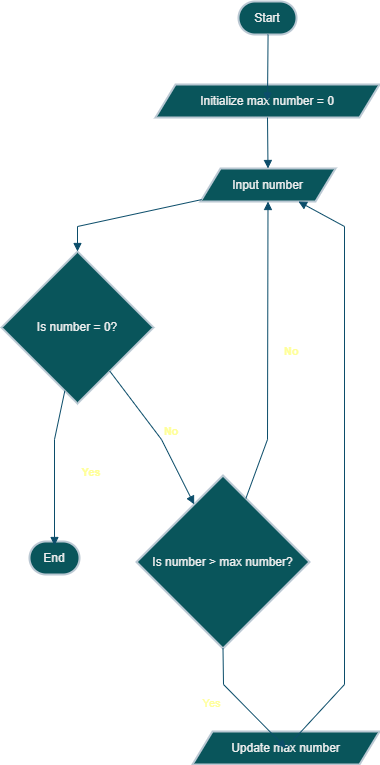

The diagram above was exported from draw.io. Its source (the exported page's mxGraphModel, read from the mxfile embedded in the PNG):
<mxGraphModel dx="1042" dy="565" grid="1" gridSize="10" guides="1" tooltips="1" connect="1" arrows="1" fold="1" page="1" pageScale="1" pageWidth="850" pageHeight="1100" math="0" shadow="0">
  <root>
    <mxCell id="0" />
    <mxCell id="1" parent="0" />
    <mxCell id="1RwHjSsKf8T4R50QTt2S-1" value="Start" style="rounded=1;whiteSpace=wrap;arcSize=50;strokeWidth=2;labelBackgroundColor=none;fillColor=#09555B;strokeColor=#BAC8D3;fontColor=#EEEEEE;" vertex="1" parent="1">
      <mxGeometry x="257" y="20" width="58" height="33" as="geometry" />
    </mxCell>
    <mxCell id="1RwHjSsKf8T4R50QTt2S-2" value="Initialize max number = 0" style="shape=parallelogram;perimeter=parallelogramPerimeter;fixedSize=1;strokeWidth=2;whiteSpace=wrap;labelBackgroundColor=none;fillColor=#09555B;strokeColor=#BAC8D3;fontColor=#EEEEEE;" vertex="1" parent="1">
      <mxGeometry x="174" y="103" width="224" height="33" as="geometry" />
    </mxCell>
    <mxCell id="1RwHjSsKf8T4R50QTt2S-3" value="Input number" style="shape=parallelogram;perimeter=parallelogramPerimeter;fixedSize=1;strokeWidth=2;whiteSpace=wrap;labelBackgroundColor=none;fillColor=#09555B;strokeColor=#BAC8D3;fontColor=#EEEEEE;" vertex="1" parent="1">
      <mxGeometry x="219" y="187" width="135" height="33" as="geometry" />
    </mxCell>
    <mxCell id="1RwHjSsKf8T4R50QTt2S-4" value="Is number = 0?" style="rhombus;strokeWidth=2;whiteSpace=wrap;labelBackgroundColor=none;fillColor=#09555B;strokeColor=#BAC8D3;fontColor=#EEEEEE;" vertex="1" parent="1">
      <mxGeometry x="20" y="270" width="152" height="152" as="geometry" />
    </mxCell>
    <mxCell id="1RwHjSsKf8T4R50QTt2S-6" value="Is number &gt; max number?" style="rhombus;strokeWidth=2;whiteSpace=wrap;labelBackgroundColor=none;fillColor=#09555B;strokeColor=#BAC8D3;fontColor=#EEEEEE;" vertex="1" parent="1">
      <mxGeometry x="155" y="494" width="173" height="173" as="geometry" />
    </mxCell>
    <mxCell id="1RwHjSsKf8T4R50QTt2S-7" value="Update max number" style="shape=parallelogram;perimeter=parallelogramPerimeter;fixedSize=1;strokeWidth=2;whiteSpace=wrap;labelBackgroundColor=none;fillColor=#09555B;strokeColor=#BAC8D3;fontColor=#EEEEEE;" vertex="1" parent="1">
      <mxGeometry x="211" y="750" width="187" height="33" as="geometry" />
    </mxCell>
    <mxCell id="1RwHjSsKf8T4R50QTt2S-8" value="End" style="rounded=1;whiteSpace=wrap;arcSize=50;strokeWidth=2;labelBackgroundColor=none;fillColor=#09555B;strokeColor=#BAC8D3;fontColor=#EEEEEE;" vertex="1" parent="1">
      <mxGeometry x="48" y="560" width="50" height="33" as="geometry" />
    </mxCell>
    <mxCell id="1RwHjSsKf8T4R50QTt2S-9" value="" style="curved=0;startArrow=none;endArrow=block;exitX=0.51;exitY=1.01;entryX=0.5;entryY=0.01;rounded=0;labelBackgroundColor=none;strokeColor=#0B4D6A;fontColor=default;" edge="1" parent="1" source="1RwHjSsKf8T4R50QTt2S-1" target="1RwHjSsKf8T4R50QTt2S-2">
      <mxGeometry relative="1" as="geometry">
        <Array as="points" />
      </mxGeometry>
    </mxCell>
    <mxCell id="1RwHjSsKf8T4R50QTt2S-10" value="" style="curved=0;startArrow=none;endArrow=block;exitX=0.5;exitY=1.02;entryX=0.5;entryY=-0.01;rounded=0;labelBackgroundColor=none;strokeColor=#0B4D6A;fontColor=default;" edge="1" parent="1" source="1RwHjSsKf8T4R50QTt2S-2" target="1RwHjSsKf8T4R50QTt2S-3">
      <mxGeometry relative="1" as="geometry">
        <Array as="points" />
      </mxGeometry>
    </mxCell>
    <mxCell id="1RwHjSsKf8T4R50QTt2S-11" value="" style="curved=0;startArrow=none;endArrow=block;exitX=0;exitY=0.95;entryX=0.5;entryY=0;rounded=0;labelBackgroundColor=none;strokeColor=#0B4D6A;fontColor=default;" edge="1" parent="1" source="1RwHjSsKf8T4R50QTt2S-3" target="1RwHjSsKf8T4R50QTt2S-4">
      <mxGeometry relative="1" as="geometry">
        <Array as="points">
          <mxPoint x="96" y="245" />
        </Array>
      </mxGeometry>
    </mxCell>
    <mxCell id="1RwHjSsKf8T4R50QTt2S-12" value="Yes" style="curved=0;startArrow=none;endArrow=block;exitX=0.4;exitY=1;entryX=0.5;entryY=0;rounded=0;labelBackgroundColor=none;strokeColor=#0B4D6A;fontColor=#FFFF99;fontStyle=1" edge="1" parent="1" source="1RwHjSsKf8T4R50QTt2S-4">
      <mxGeometry x="0.053" y="37" relative="1" as="geometry">
        <Array as="points">
          <mxPoint x="73" y="458" />
        </Array>
        <mxPoint x="73" y="564" as="targetPoint" />
        <mxPoint as="offset" />
      </mxGeometry>
    </mxCell>
    <mxCell id="1RwHjSsKf8T4R50QTt2S-13" value="No" style="curved=0;startArrow=none;endArrow=block;exitX=0.87;exitY=1;entryX=0.25;entryY=0;rounded=0;labelBackgroundColor=none;strokeColor=#0B4D6A;fontColor=#FFFF99;fontStyle=1" edge="1" parent="1" source="1RwHjSsKf8T4R50QTt2S-4" target="1RwHjSsKf8T4R50QTt2S-6">
      <mxGeometry x="0.0782" y="13" relative="1" as="geometry">
        <Array as="points">
          <mxPoint x="180" y="458" />
        </Array>
        <mxPoint as="offset" />
      </mxGeometry>
    </mxCell>
    <mxCell id="1RwHjSsKf8T4R50QTt2S-14" value="Yes" style="curved=0;startArrow=none;endArrow=block;exitX=0.5;exitY=1;entryX=0.4;entryY=0.01;rounded=0;labelBackgroundColor=none;strokeColor=#0B4D6A;fontColor=#FFFF99;" edge="1" parent="1" source="1RwHjSsKf8T4R50QTt2S-6" target="1RwHjSsKf8T4R50QTt2S-7">
      <mxGeometry x="-0.3368" y="-21" relative="1" as="geometry">
        <Array as="points">
          <mxPoint x="242" y="703" />
        </Array>
        <mxPoint as="offset" />
      </mxGeometry>
    </mxCell>
    <mxCell id="1RwHjSsKf8T4R50QTt2S-15" value="No" style="curved=0;startArrow=none;endArrow=block;exitX=0.68;exitY=0;entryX=0.5;entryY=1.01;rounded=0;labelBackgroundColor=default;strokeColor=#0B4D6A;fontColor=#FFFF99;fontStyle=1" edge="1" parent="1" source="1RwHjSsKf8T4R50QTt2S-6" target="1RwHjSsKf8T4R50QTt2S-3">
      <mxGeometry x="0.0042" y="-24" relative="1" as="geometry">
        <Array as="points">
          <mxPoint x="286" y="458" />
        </Array>
        <mxPoint as="offset" />
      </mxGeometry>
    </mxCell>
    <mxCell id="1RwHjSsKf8T4R50QTt2S-16" value="" style="curved=0;startArrow=none;endArrow=block;exitX=0.61;exitY=0.01;entryX=0.73;entryY=1.01;rounded=0;labelBackgroundColor=none;strokeColor=#0B4D6A;fontColor=default;" edge="1" parent="1" source="1RwHjSsKf8T4R50QTt2S-7" target="1RwHjSsKf8T4R50QTt2S-3">
      <mxGeometry relative="1" as="geometry">
        <Array as="points">
          <mxPoint x="363" y="703" />
          <mxPoint x="363" y="245" />
        </Array>
      </mxGeometry>
    </mxCell>
  </root>
</mxGraphModel>